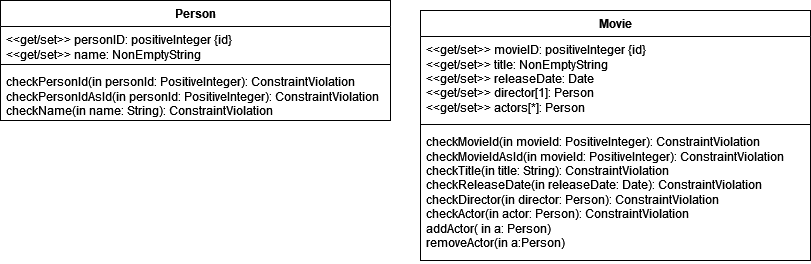

The diagram above was exported from draw.io. Its source (the exported page's mxGraphModel, read from the mxfile embedded in the PNG):
<mxGraphModel dx="1434" dy="821" grid="1" gridSize="10" guides="1" tooltips="1" connect="1" arrows="1" fold="1" page="1" pageScale="1" pageWidth="827" pageHeight="1169" math="0" shadow="0">
  <root>
    <mxCell id="WIyWlLk6GJQsqaUBKTNV-0" />
    <mxCell id="WIyWlLk6GJQsqaUBKTNV-1" parent="WIyWlLk6GJQsqaUBKTNV-0" />
    <mxCell id="nLL7LIsnSjkOfeAtSfhE-12" value="Person" style="swimlane;fontStyle=1;align=center;verticalAlign=top;childLayout=stackLayout;horizontal=1;startSize=26;horizontalStack=0;resizeParent=1;resizeParentMax=0;resizeLast=0;collapsible=1;marginBottom=0;whiteSpace=wrap;html=1;" vertex="1" parent="WIyWlLk6GJQsqaUBKTNV-1">
      <mxGeometry x="50" y="100" width="390" height="120" as="geometry" />
    </mxCell>
    <mxCell id="nLL7LIsnSjkOfeAtSfhE-13" value="&lt;div&gt;&amp;lt;&amp;lt;get/set&amp;gt;&amp;gt; personID: positiveInteger {id}&lt;/div&gt;&lt;div&gt;&amp;lt;&amp;lt;get/set&amp;gt;&amp;gt; name: NonEmptyString&lt;/div&gt;" style="text;strokeColor=none;fillColor=none;align=left;verticalAlign=top;spacingLeft=4;spacingRight=4;overflow=hidden;rotatable=0;points=[[0,0.5],[1,0.5]];portConstraint=eastwest;whiteSpace=wrap;html=1;" vertex="1" parent="nLL7LIsnSjkOfeAtSfhE-12">
      <mxGeometry y="26" width="390" height="34" as="geometry" />
    </mxCell>
    <mxCell id="nLL7LIsnSjkOfeAtSfhE-14" value="" style="line;strokeWidth=1;fillColor=none;align=left;verticalAlign=middle;spacingTop=-1;spacingLeft=3;spacingRight=3;rotatable=0;labelPosition=right;points=[];portConstraint=eastwest;strokeColor=inherit;" vertex="1" parent="nLL7LIsnSjkOfeAtSfhE-12">
      <mxGeometry y="60" width="390" height="8" as="geometry" />
    </mxCell>
    <mxCell id="nLL7LIsnSjkOfeAtSfhE-15" value="&lt;div&gt;checkPersonId(in personId: PositiveInteger): ConstraintViolation&lt;/div&gt;&lt;div&gt;checkPersonIdAsId(in personId: PositiveInteger): ConstraintViolation&lt;/div&gt;&lt;div&gt;checkName(in name: String): ConstraintViolation&lt;/div&gt;" style="text;strokeColor=none;fillColor=none;align=left;verticalAlign=top;spacingLeft=4;spacingRight=4;overflow=hidden;rotatable=0;points=[[0,0.5],[1,0.5]];portConstraint=eastwest;whiteSpace=wrap;html=1;" vertex="1" parent="nLL7LIsnSjkOfeAtSfhE-12">
      <mxGeometry y="68" width="390" height="52" as="geometry" />
    </mxCell>
    <mxCell id="nLL7LIsnSjkOfeAtSfhE-16" value="Movie" style="swimlane;fontStyle=1;align=center;verticalAlign=top;childLayout=stackLayout;horizontal=1;startSize=26;horizontalStack=0;resizeParent=1;resizeParentMax=0;resizeLast=0;collapsible=1;marginBottom=0;whiteSpace=wrap;html=1;" vertex="1" parent="WIyWlLk6GJQsqaUBKTNV-1">
      <mxGeometry x="470" y="110" width="390" height="250" as="geometry" />
    </mxCell>
    <mxCell id="nLL7LIsnSjkOfeAtSfhE-17" value="&lt;div&gt;&amp;lt;&amp;lt;get/set&amp;gt;&amp;gt; movieID: positiveInteger {id}&lt;div&gt;&amp;lt;&amp;lt;get/set&amp;gt;&amp;gt; title: NonEmptyString&lt;/div&gt;&lt;div&gt;&amp;lt;&amp;lt;get/set&amp;gt;&amp;gt; releaseDate: Date&lt;/div&gt;&lt;div&gt;&amp;lt;&amp;lt;get/set&amp;gt;&amp;gt; director[1]: Person&lt;/div&gt;&lt;div&gt;&amp;lt;&amp;lt;get/set&amp;gt;&amp;gt; actors[*]: Person&lt;br&gt;&lt;/div&gt;&lt;/div&gt;" style="text;strokeColor=none;fillColor=none;align=left;verticalAlign=top;spacingLeft=4;spacingRight=4;overflow=hidden;rotatable=0;points=[[0,0.5],[1,0.5]];portConstraint=eastwest;whiteSpace=wrap;html=1;" vertex="1" parent="nLL7LIsnSjkOfeAtSfhE-16">
      <mxGeometry y="26" width="390" height="84" as="geometry" />
    </mxCell>
    <mxCell id="nLL7LIsnSjkOfeAtSfhE-18" value="" style="line;strokeWidth=1;fillColor=none;align=left;verticalAlign=middle;spacingTop=-1;spacingLeft=3;spacingRight=3;rotatable=0;labelPosition=right;points=[];portConstraint=eastwest;strokeColor=inherit;" vertex="1" parent="nLL7LIsnSjkOfeAtSfhE-16">
      <mxGeometry y="110" width="390" height="8" as="geometry" />
    </mxCell>
    <mxCell id="nLL7LIsnSjkOfeAtSfhE-19" value="&lt;div&gt;checkMovieId(in movieId: PositiveInteger): ConstraintViolation&lt;/div&gt;&lt;div&gt;checkMovieIdAsId(in movieId: PositiveInteger): ConstraintViolation&lt;/div&gt;&lt;div&gt;checkTitle(in title: String): ConstraintViolation&lt;/div&gt;&lt;div&gt;checkReleaseDate(in releaseDate: Date): ConstraintViolation&lt;/div&gt;&lt;div&gt;checkDirector(in director: Person): ConstraintViolation&lt;/div&gt;&lt;div&gt;checkActor(in actor: Person): ConstraintViolation&lt;/div&gt;&lt;div&gt;addActor( in a: Person)&lt;/div&gt;&lt;div&gt;removeActor(in a:Person)&lt;br&gt;&lt;/div&gt;" style="text;strokeColor=none;fillColor=none;align=left;verticalAlign=top;spacingLeft=4;spacingRight=4;overflow=hidden;rotatable=0;points=[[0,0.5],[1,0.5]];portConstraint=eastwest;whiteSpace=wrap;html=1;" vertex="1" parent="nLL7LIsnSjkOfeAtSfhE-16">
      <mxGeometry y="118" width="390" height="132" as="geometry" />
    </mxCell>
  </root>
</mxGraphModel>